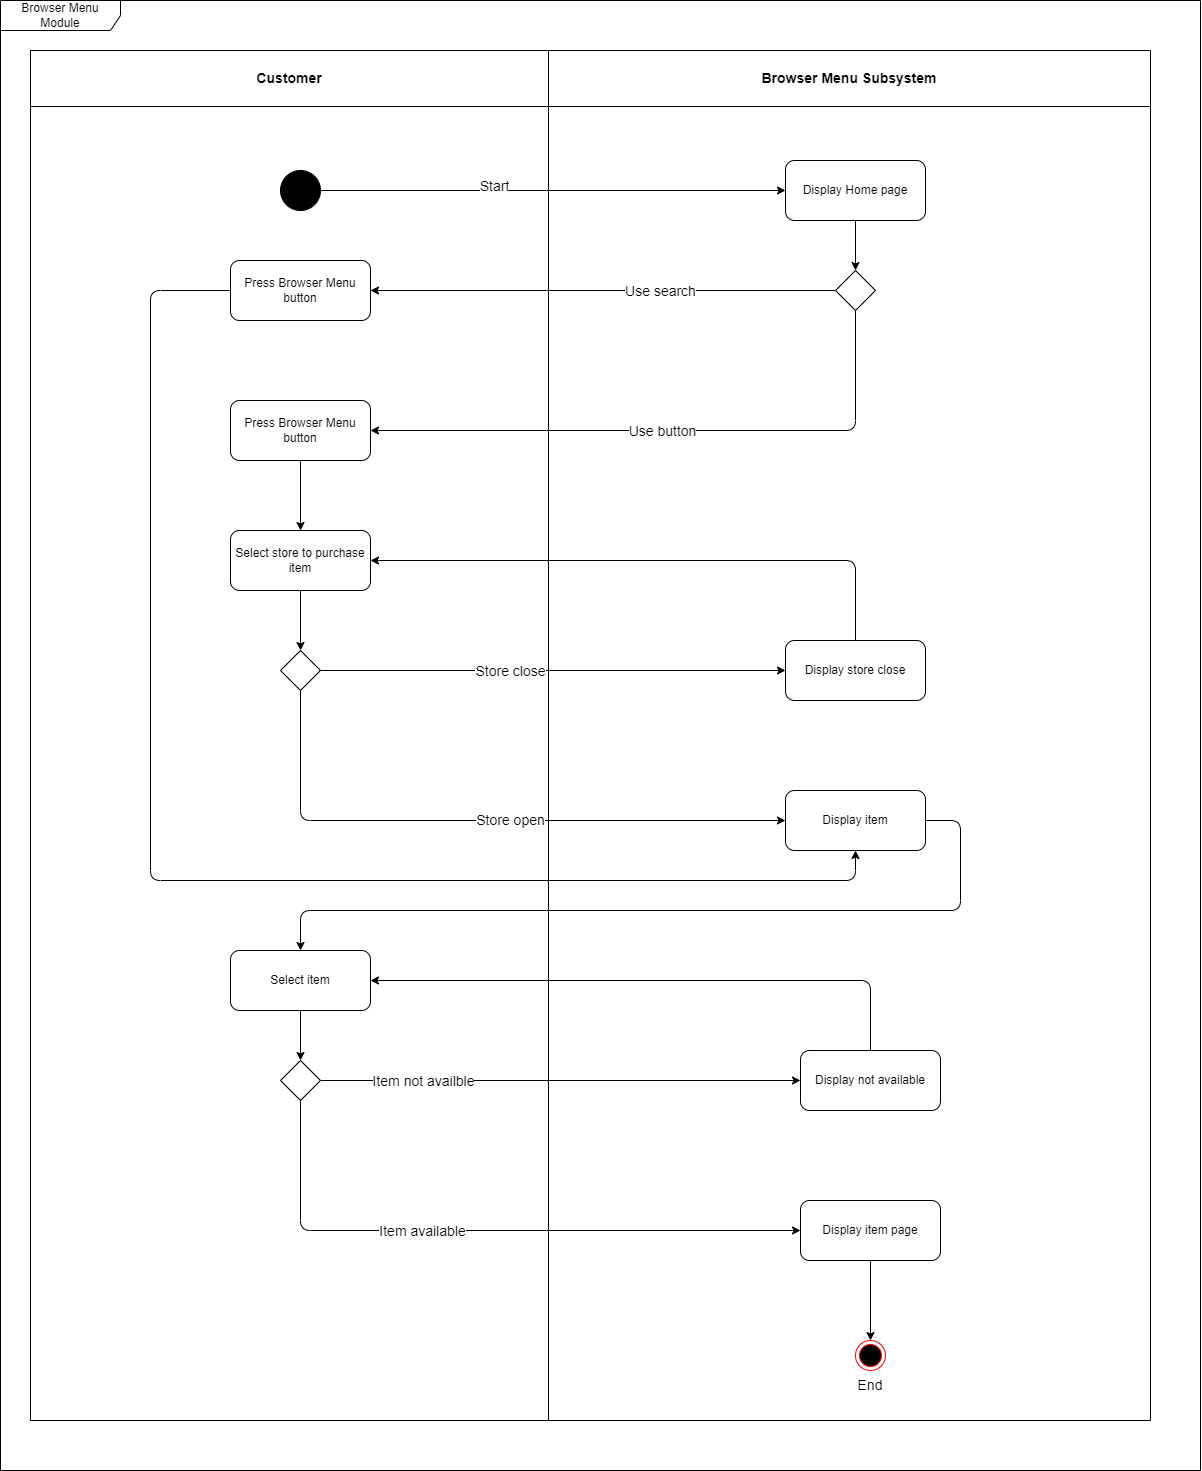

The diagram above was exported from draw.io. Its source (the exported page's mxGraphModel, read from the mxfile embedded in the PNG):
<mxGraphModel dx="2070" dy="947" grid="1" gridSize="10" guides="1" tooltips="1" connect="1" arrows="1" fold="1" page="1" pageScale="1" pageWidth="1654" pageHeight="2336" math="0" shadow="0">
  <root>
    <mxCell id="0" />
    <mxCell id="1" parent="0" />
    <mxCell id="3" value="" style="shape=table;startSize=0;container=1;collapsible=0;childLayout=tableLayout;" vertex="1" parent="1">
      <mxGeometry x="390" y="100" width="1120" height="1370" as="geometry" />
    </mxCell>
    <mxCell id="4" value="" style="shape=tableRow;horizontal=0;startSize=0;swimlaneHead=0;swimlaneBody=0;top=0;left=0;bottom=0;right=0;collapsible=0;dropTarget=0;fillColor=none;points=[[0,0.5],[1,0.5]];portConstraint=eastwest;" vertex="1" parent="3">
      <mxGeometry width="1120" height="56" as="geometry" />
    </mxCell>
    <mxCell id="5" value="&lt;font style=&quot;font-size: 14px;&quot;&gt;&lt;b&gt;Customer&lt;/b&gt;&lt;/font&gt;" style="shape=partialRectangle;html=1;whiteSpace=wrap;connectable=0;overflow=hidden;fillColor=none;top=0;left=0;bottom=0;right=0;pointerEvents=1;" vertex="1" parent="4">
      <mxGeometry width="518" height="56" as="geometry">
        <mxRectangle width="518" height="56" as="alternateBounds" />
      </mxGeometry>
    </mxCell>
    <mxCell id="6" value="&lt;font style=&quot;font-size: 14px;&quot;&gt;&lt;b&gt;Browser Menu Subsystem&lt;/b&gt;&lt;/font&gt;" style="shape=partialRectangle;html=1;whiteSpace=wrap;connectable=0;overflow=hidden;fillColor=none;top=0;left=0;bottom=0;right=0;pointerEvents=1;" vertex="1" parent="4">
      <mxGeometry x="518" width="602" height="56" as="geometry">
        <mxRectangle width="602" height="56" as="alternateBounds" />
      </mxGeometry>
    </mxCell>
    <mxCell id="7" value="" style="shape=tableRow;horizontal=0;startSize=0;swimlaneHead=0;swimlaneBody=0;top=0;left=0;bottom=0;right=0;collapsible=0;dropTarget=0;fillColor=none;points=[[0,0.5],[1,0.5]];portConstraint=eastwest;" vertex="1" parent="3">
      <mxGeometry y="56" width="1120" height="1314" as="geometry" />
    </mxCell>
    <mxCell id="8" value="" style="shape=partialRectangle;html=1;whiteSpace=wrap;connectable=0;overflow=hidden;fillColor=none;top=0;left=0;bottom=0;right=0;pointerEvents=1;" vertex="1" parent="7">
      <mxGeometry width="518" height="1314" as="geometry">
        <mxRectangle width="518" height="1314" as="alternateBounds" />
      </mxGeometry>
    </mxCell>
    <mxCell id="9" value="" style="shape=partialRectangle;html=1;whiteSpace=wrap;connectable=0;overflow=hidden;fillColor=none;top=0;left=0;bottom=0;right=0;pointerEvents=1;" vertex="1" parent="7">
      <mxGeometry x="518" width="602" height="1314" as="geometry">
        <mxRectangle width="602" height="1314" as="alternateBounds" />
      </mxGeometry>
    </mxCell>
    <mxCell id="38" style="edgeStyle=none;html=1;entryX=0;entryY=0.5;entryDx=0;entryDy=0;" edge="1" parent="1" source="10" target="16">
      <mxGeometry relative="1" as="geometry" />
    </mxCell>
    <mxCell id="39" value="&lt;font style=&quot;font-size: 14px;&quot;&gt;Start&lt;/font&gt;" style="edgeLabel;html=1;align=center;verticalAlign=middle;resizable=0;points=[];" vertex="1" connectable="0" parent="38">
      <mxGeometry x="-0.2536" y="5" relative="1" as="geometry">
        <mxPoint as="offset" />
      </mxGeometry>
    </mxCell>
    <mxCell id="10" value="" style="shape=ellipse;html=1;fillColor=strokeColor;fontSize=18;fontColor=#ffffff;" vertex="1" parent="1">
      <mxGeometry x="640" y="220" width="40" height="40" as="geometry" />
    </mxCell>
    <mxCell id="13" value="Ee" style="ellipse;html=1;shape=endState;fillColor=#000000;strokeColor=#ff0000;fontSize=14;" vertex="1" parent="1">
      <mxGeometry x="1215" y="1390" width="30" height="30" as="geometry" />
    </mxCell>
    <mxCell id="14" value="End" style="text;html=1;strokeColor=none;fillColor=none;align=center;verticalAlign=middle;whiteSpace=wrap;rounded=0;fontSize=14;" vertex="1" parent="1">
      <mxGeometry x="1200" y="1420" width="60" height="30" as="geometry" />
    </mxCell>
    <mxCell id="43" style="edgeStyle=none;html=1;fontSize=14;" edge="1" parent="1" source="16" target="34">
      <mxGeometry relative="1" as="geometry" />
    </mxCell>
    <mxCell id="16" value="Display Home page" style="rounded=1;whiteSpace=wrap;html=1;" vertex="1" parent="1">
      <mxGeometry x="1145" y="210" width="140" height="60" as="geometry" />
    </mxCell>
    <mxCell id="17" style="edgeStyle=none;html=1;" edge="1" parent="1" source="18" target="20">
      <mxGeometry relative="1" as="geometry" />
    </mxCell>
    <mxCell id="18" value="Press Browser Menu button" style="rounded=1;whiteSpace=wrap;html=1;" vertex="1" parent="1">
      <mxGeometry x="590" y="450" width="140" height="60" as="geometry" />
    </mxCell>
    <mxCell id="48" style="edgeStyle=none;html=1;fontSize=14;" edge="1" parent="1" source="20" target="47">
      <mxGeometry relative="1" as="geometry" />
    </mxCell>
    <mxCell id="20" value="Select store to purchase item" style="rounded=1;whiteSpace=wrap;html=1;" vertex="1" parent="1">
      <mxGeometry x="590" y="580" width="140" height="60" as="geometry" />
    </mxCell>
    <mxCell id="33" value="Browser Menu Module" style="shape=umlFrame;whiteSpace=wrap;html=1;width=120;height=30;" vertex="1" parent="1">
      <mxGeometry x="360" y="50" width="1200" height="1470" as="geometry" />
    </mxCell>
    <mxCell id="42" style="edgeStyle=none;html=1;fontSize=14;" edge="1" parent="1" source="34" target="41">
      <mxGeometry relative="1" as="geometry" />
    </mxCell>
    <mxCell id="44" value="&lt;font style=&quot;font-size: 14px;&quot;&gt;Use search&lt;/font&gt;" style="edgeLabel;html=1;align=center;verticalAlign=middle;resizable=0;points=[];fontSize=14;" vertex="1" connectable="0" parent="42">
      <mxGeometry x="-0.2965" y="-2" relative="1" as="geometry">
        <mxPoint x="-12" y="2" as="offset" />
      </mxGeometry>
    </mxCell>
    <mxCell id="60" style="edgeStyle=orthogonalEdgeStyle;html=1;entryX=1;entryY=0.5;entryDx=0;entryDy=0;fontSize=14;" edge="1" parent="1" source="34" target="18">
      <mxGeometry relative="1" as="geometry">
        <Array as="points">
          <mxPoint x="1215" y="480" />
        </Array>
      </mxGeometry>
    </mxCell>
    <mxCell id="61" value="Use button" style="edgeLabel;html=1;align=center;verticalAlign=middle;resizable=0;points=[];fontSize=14;" vertex="1" connectable="0" parent="60">
      <mxGeometry x="0.3071" y="-2" relative="1" as="geometry">
        <mxPoint x="81" y="2" as="offset" />
      </mxGeometry>
    </mxCell>
    <mxCell id="34" value="" style="shape=rhombus;html=1;labelPosition=right;align=left;verticalAlign=middle" vertex="1" parent="1">
      <mxGeometry x="1195" y="320" width="40" height="40" as="geometry" />
    </mxCell>
    <mxCell id="57" style="edgeStyle=orthogonalEdgeStyle;html=1;entryX=0.5;entryY=1;entryDx=0;entryDy=0;fontSize=14;" edge="1" parent="1" source="41" target="51">
      <mxGeometry relative="1" as="geometry">
        <Array as="points">
          <mxPoint x="510" y="340" />
          <mxPoint x="510" y="930" />
          <mxPoint x="1215" y="930" />
        </Array>
      </mxGeometry>
    </mxCell>
    <mxCell id="41" value="Press Browser Menu button" style="rounded=1;whiteSpace=wrap;html=1;" vertex="1" parent="1">
      <mxGeometry x="590" y="310" width="140" height="60" as="geometry" />
    </mxCell>
    <mxCell id="58" style="edgeStyle=orthogonalEdgeStyle;html=1;entryX=1;entryY=0.5;entryDx=0;entryDy=0;fontSize=14;" edge="1" parent="1" source="46" target="20">
      <mxGeometry relative="1" as="geometry">
        <Array as="points">
          <mxPoint x="1215" y="610" />
        </Array>
      </mxGeometry>
    </mxCell>
    <mxCell id="46" value="Display store close" style="rounded=1;whiteSpace=wrap;html=1;" vertex="1" parent="1">
      <mxGeometry x="1145" y="690" width="140" height="60" as="geometry" />
    </mxCell>
    <mxCell id="49" style="edgeStyle=none;html=1;fontSize=14;" edge="1" parent="1" source="47" target="46">
      <mxGeometry relative="1" as="geometry" />
    </mxCell>
    <mxCell id="50" value="Store close" style="edgeLabel;html=1;align=center;verticalAlign=middle;resizable=0;points=[];fontSize=14;" vertex="1" connectable="0" parent="49">
      <mxGeometry x="-0.2442" y="1" relative="1" as="geometry">
        <mxPoint x="14" y="1" as="offset" />
      </mxGeometry>
    </mxCell>
    <mxCell id="52" value="Store open" style="edgeStyle=none;html=1;fontSize=14;" edge="1" parent="1" source="47" target="51">
      <mxGeometry x="0.1057" relative="1" as="geometry">
        <Array as="points">
          <mxPoint x="660" y="870" />
        </Array>
        <mxPoint as="offset" />
      </mxGeometry>
    </mxCell>
    <mxCell id="47" value="" style="shape=rhombus;html=1;labelPosition=right;align=left;verticalAlign=middle" vertex="1" parent="1">
      <mxGeometry x="640" y="700" width="40" height="40" as="geometry" />
    </mxCell>
    <mxCell id="65" style="edgeStyle=orthogonalEdgeStyle;html=1;entryX=0.5;entryY=0;entryDx=0;entryDy=0;fontSize=14;" edge="1" parent="1" source="51" target="64">
      <mxGeometry relative="1" as="geometry">
        <Array as="points">
          <mxPoint x="1320" y="870" />
          <mxPoint x="1320" y="960" />
          <mxPoint x="660" y="960" />
        </Array>
      </mxGeometry>
    </mxCell>
    <mxCell id="51" value="Display item" style="rounded=1;whiteSpace=wrap;html=1;" vertex="1" parent="1">
      <mxGeometry x="1145" y="840" width="140" height="60" as="geometry" />
    </mxCell>
    <mxCell id="73" style="edgeStyle=orthogonalEdgeStyle;html=1;fontSize=14;" edge="1" parent="1" source="64" target="66">
      <mxGeometry relative="1" as="geometry" />
    </mxCell>
    <mxCell id="64" value="Select item" style="rounded=1;whiteSpace=wrap;html=1;" vertex="1" parent="1">
      <mxGeometry x="590" y="1000" width="140" height="60" as="geometry" />
    </mxCell>
    <mxCell id="71" style="edgeStyle=orthogonalEdgeStyle;html=1;entryX=0;entryY=0.5;entryDx=0;entryDy=0;fontSize=14;" edge="1" parent="1" source="66" target="67">
      <mxGeometry relative="1" as="geometry">
        <Array as="points">
          <mxPoint x="660" y="1280" />
        </Array>
      </mxGeometry>
    </mxCell>
    <mxCell id="78" value="Item available" style="edgeLabel;html=1;align=center;verticalAlign=middle;resizable=0;points=[];fontSize=14;" vertex="1" connectable="0" parent="71">
      <mxGeometry x="-0.2562" y="2" relative="1" as="geometry">
        <mxPoint x="16" y="2" as="offset" />
      </mxGeometry>
    </mxCell>
    <mxCell id="74" style="edgeStyle=orthogonalEdgeStyle;html=1;fontSize=14;" edge="1" parent="1" source="66" target="68">
      <mxGeometry relative="1" as="geometry" />
    </mxCell>
    <mxCell id="77" value="Item not availble" style="edgeLabel;html=1;align=center;verticalAlign=middle;resizable=0;points=[];fontSize=14;" vertex="1" connectable="0" parent="74">
      <mxGeometry x="-0.5774" relative="1" as="geometry">
        <mxPoint as="offset" />
      </mxGeometry>
    </mxCell>
    <mxCell id="66" value="" style="shape=rhombus;html=1;labelPosition=right;align=left;verticalAlign=middle" vertex="1" parent="1">
      <mxGeometry x="640" y="1110" width="40" height="40" as="geometry" />
    </mxCell>
    <mxCell id="79" style="edgeStyle=orthogonalEdgeStyle;html=1;entryX=0.5;entryY=0;entryDx=0;entryDy=0;fontSize=14;" edge="1" parent="1" source="67" target="13">
      <mxGeometry relative="1" as="geometry" />
    </mxCell>
    <mxCell id="67" value="Display item page" style="rounded=1;whiteSpace=wrap;html=1;" vertex="1" parent="1">
      <mxGeometry x="1160" y="1250" width="140" height="60" as="geometry" />
    </mxCell>
    <mxCell id="72" style="edgeStyle=orthogonalEdgeStyle;html=1;entryX=1;entryY=0.5;entryDx=0;entryDy=0;fontSize=14;" edge="1" parent="1" source="68" target="64">
      <mxGeometry relative="1" as="geometry">
        <Array as="points">
          <mxPoint x="1230" y="1030" />
        </Array>
      </mxGeometry>
    </mxCell>
    <mxCell id="68" value="Display not available" style="rounded=1;whiteSpace=wrap;html=1;" vertex="1" parent="1">
      <mxGeometry x="1160" y="1100" width="140" height="60" as="geometry" />
    </mxCell>
  </root>
</mxGraphModel>